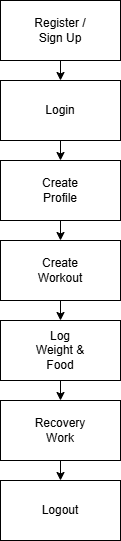

The diagram above was exported from draw.io. Its source (the exported page's mxGraphModel, read from the mxfile embedded in the PNG):
<mxGraphModel dx="1000" dy="538" grid="1" gridSize="10" guides="1" tooltips="1" connect="1" arrows="1" fold="1" page="1" pageScale="1" pageWidth="850" pageHeight="1100" math="0" shadow="0">
  <root>
    <mxCell id="0" />
    <mxCell id="1" parent="0" />
    <mxCell id="oZClCj8EpzJUMQZDroX5-1" value="" style="rounded=0;whiteSpace=wrap;html=1;" vertex="1" parent="1">
      <mxGeometry x="360" width="120" height="60" as="geometry" />
    </mxCell>
    <mxCell id="oZClCj8EpzJUMQZDroX5-2" value="" style="rounded=0;whiteSpace=wrap;html=1;" vertex="1" parent="1">
      <mxGeometry x="360" y="80" width="120" height="60" as="geometry" />
    </mxCell>
    <mxCell id="oZClCj8EpzJUMQZDroX5-3" value="" style="rounded=0;whiteSpace=wrap;html=1;" vertex="1" parent="1">
      <mxGeometry x="360" y="160" width="120" height="60" as="geometry" />
    </mxCell>
    <mxCell id="oZClCj8EpzJUMQZDroX5-4" value="" style="rounded=0;whiteSpace=wrap;html=1;" vertex="1" parent="1">
      <mxGeometry x="360" y="240" width="120" height="60" as="geometry" />
    </mxCell>
    <mxCell id="oZClCj8EpzJUMQZDroX5-5" value="" style="rounded=0;whiteSpace=wrap;html=1;" vertex="1" parent="1">
      <mxGeometry x="360" y="320" width="120" height="60" as="geometry" />
    </mxCell>
    <mxCell id="oZClCj8EpzJUMQZDroX5-6" value="" style="rounded=0;whiteSpace=wrap;html=1;" vertex="1" parent="1">
      <mxGeometry x="360" y="400" width="120" height="60" as="geometry" />
    </mxCell>
    <mxCell id="oZClCj8EpzJUMQZDroX5-7" value="" style="endArrow=classic;html=1;rounded=0;exitX=0.5;exitY=1;exitDx=0;exitDy=0;entryX=0.5;entryY=0;entryDx=0;entryDy=0;" edge="1" parent="1" source="oZClCj8EpzJUMQZDroX5-1" target="oZClCj8EpzJUMQZDroX5-2">
      <mxGeometry width="50" height="50" relative="1" as="geometry">
        <mxPoint x="400" y="250" as="sourcePoint" />
        <mxPoint x="450" y="200" as="targetPoint" />
      </mxGeometry>
    </mxCell>
    <mxCell id="oZClCj8EpzJUMQZDroX5-8" value="" style="endArrow=classic;html=1;rounded=0;exitX=0.5;exitY=1;exitDx=0;exitDy=0;" edge="1" parent="1" source="oZClCj8EpzJUMQZDroX5-2">
      <mxGeometry width="50" height="50" relative="1" as="geometry">
        <mxPoint x="400" y="250" as="sourcePoint" />
        <mxPoint x="420" y="160" as="targetPoint" />
      </mxGeometry>
    </mxCell>
    <mxCell id="oZClCj8EpzJUMQZDroX5-9" value="" style="endArrow=classic;html=1;rounded=0;exitX=0.5;exitY=1;exitDx=0;exitDy=0;" edge="1" parent="1" source="oZClCj8EpzJUMQZDroX5-3">
      <mxGeometry width="50" height="50" relative="1" as="geometry">
        <mxPoint x="400" y="250" as="sourcePoint" />
        <mxPoint x="420" y="240" as="targetPoint" />
      </mxGeometry>
    </mxCell>
    <mxCell id="oZClCj8EpzJUMQZDroX5-10" value="" style="endArrow=classic;html=1;rounded=0;exitX=0.5;exitY=1;exitDx=0;exitDy=0;" edge="1" parent="1" source="oZClCj8EpzJUMQZDroX5-4">
      <mxGeometry width="50" height="50" relative="1" as="geometry">
        <mxPoint x="400" y="460" as="sourcePoint" />
        <mxPoint x="420" y="320" as="targetPoint" />
      </mxGeometry>
    </mxCell>
    <mxCell id="oZClCj8EpzJUMQZDroX5-11" value="" style="endArrow=classic;html=1;rounded=0;exitX=0.5;exitY=1;exitDx=0;exitDy=0;" edge="1" parent="1" source="oZClCj8EpzJUMQZDroX5-5">
      <mxGeometry width="50" height="50" relative="1" as="geometry">
        <mxPoint x="400" y="460" as="sourcePoint" />
        <mxPoint x="420" y="400" as="targetPoint" />
      </mxGeometry>
    </mxCell>
    <mxCell id="oZClCj8EpzJUMQZDroX5-12" value="" style="rounded=0;whiteSpace=wrap;html=1;" vertex="1" parent="1">
      <mxGeometry x="360" y="480" width="120" height="60" as="geometry" />
    </mxCell>
    <mxCell id="oZClCj8EpzJUMQZDroX5-13" value="" style="endArrow=classic;html=1;rounded=0;exitX=0.5;exitY=1;exitDx=0;exitDy=0;" edge="1" parent="1" source="oZClCj8EpzJUMQZDroX5-6">
      <mxGeometry width="50" height="50" relative="1" as="geometry">
        <mxPoint x="400" y="600" as="sourcePoint" />
        <mxPoint x="420" y="480" as="targetPoint" />
      </mxGeometry>
    </mxCell>
    <mxCell id="oZClCj8EpzJUMQZDroX5-14" value="Register / Sign Up" style="text;html=1;align=center;verticalAlign=middle;whiteSpace=wrap;rounded=0;" vertex="1" parent="1">
      <mxGeometry x="390" y="15" width="60" height="30" as="geometry" />
    </mxCell>
    <mxCell id="oZClCj8EpzJUMQZDroX5-15" value="Login" style="text;html=1;align=center;verticalAlign=middle;whiteSpace=wrap;rounded=0;" vertex="1" parent="1">
      <mxGeometry x="390" y="95" width="60" height="30" as="geometry" />
    </mxCell>
    <mxCell id="oZClCj8EpzJUMQZDroX5-16" value="Create Profile" style="text;html=1;align=center;verticalAlign=middle;whiteSpace=wrap;rounded=0;" vertex="1" parent="1">
      <mxGeometry x="390" y="175" width="60" height="30" as="geometry" />
    </mxCell>
    <mxCell id="oZClCj8EpzJUMQZDroX5-17" value="Create Workout" style="text;html=1;align=center;verticalAlign=middle;whiteSpace=wrap;rounded=0;" vertex="1" parent="1">
      <mxGeometry x="390" y="255" width="60" height="30" as="geometry" />
    </mxCell>
    <mxCell id="oZClCj8EpzJUMQZDroX5-18" value="Log Weight &amp;amp; Food" style="text;html=1;align=center;verticalAlign=middle;whiteSpace=wrap;rounded=0;" vertex="1" parent="1">
      <mxGeometry x="390" y="335" width="60" height="30" as="geometry" />
    </mxCell>
    <mxCell id="oZClCj8EpzJUMQZDroX5-19" value="Recovery Work" style="text;html=1;align=center;verticalAlign=middle;whiteSpace=wrap;rounded=0;" vertex="1" parent="1">
      <mxGeometry x="390" y="415" width="60" height="30" as="geometry" />
    </mxCell>
    <mxCell id="oZClCj8EpzJUMQZDroX5-20" value="Logout" style="text;html=1;align=center;verticalAlign=middle;whiteSpace=wrap;rounded=0;" vertex="1" parent="1">
      <mxGeometry x="390" y="495" width="60" height="30" as="geometry" />
    </mxCell>
  </root>
</mxGraphModel>